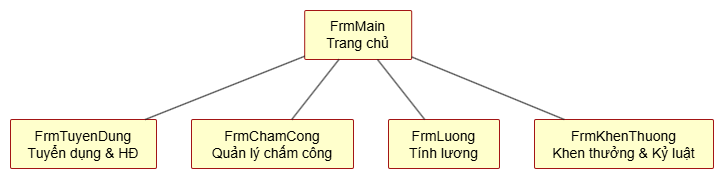

The diagram above was exported from draw.io. Its source (the exported page's mxGraphModel, read from the mxfile embedded in the PNG):
<mxGraphModel dx="1377" dy="923" grid="1" gridSize="10" guides="1" tooltips="1" connect="1" arrows="1" fold="1" page="1" pageScale="1" pageWidth="4681" pageHeight="3300" math="0" shadow="0">
  <root>
    <mxCell id="0" />
    <mxCell id="1" parent="0" />
    <UserObject label="" plantUmlData="{&#10;  &quot;data&quot;: &quot;@startuml\nskinparam rectangle {\n    BackgroundColor #FFFFCC\n    BorderColor #A31515\n    FontColor Black\n}\n\nrectangle \&quot;FrmMain\\nTrang chủ\&quot; as Main\nrectangle \&quot;FrmTuyenDung\\nTuyển dụng &amp; HĐ\&quot; as TuyenDung\nrectangle \&quot;FrmChamCong\\nQuản lý chấm công\&quot; as ChamCong\nrectangle \&quot;FrmLuong\\nTính lương\&quot; as Luong\nrectangle \&quot;FrmKhenThuong\\nKhen thưởng &amp; Kỷ luật\&quot; as KhenThuong\n\nMain -down- TuyenDung\nMain -down- ChamCong\nMain -down- Luong\nMain -down- KhenThuong\n@enduml&quot;,&#10;  &quot;config&quot;: null&#10;}" id="iYleK7Pf2dzxq_ztYEw2-902">
      <mxCell connectable="0" parent="1" style="group;transparentBounds=1;editIcon=1;lockedGroup=0;groupPadding=10;" vertex="1">
        <mxGeometry as="geometry" />
      </mxCell>
    </UserObject>
    <UserObject label="FrmMain&#10;Trang chủ" plantUmlId="n_0" plantUmlBaseStyle="rounded=1;absoluteArcSize=1;arcSize=3;strokeWidth=1;fillColor=#FFFFCC;strokeColor=#A31515;whiteSpace=wrap;fontSize=14;fontColor=#000000;" plantUmlBaseValue="FrmMain&#10;Trang chủ" id="iYleK7Pf2dzxq_ztYEw2-903">
      <mxCell parent="iYleK7Pf2dzxq_ztYEw2-902" style="rounded=1;absoluteArcSize=1;arcSize=3;strokeWidth=1;fillColor=#FFFFCC;strokeColor=#A31515;whiteSpace=wrap;fontSize=14;fontColor=#000000;" vertex="1">
        <mxGeometry height="49" width="107" x="474.2" y="100" as="geometry" />
      </mxCell>
    </UserObject>
    <UserObject label="FrmTuyenDung&#10;Tuyển dụng &amp; HĐ" plantUmlId="n_1" plantUmlBaseStyle="rounded=1;absoluteArcSize=1;arcSize=3;strokeWidth=1;fillColor=#FFFFCC;strokeColor=#A31515;whiteSpace=wrap;fontSize=14;fontColor=#000000;" plantUmlBaseValue="FrmTuyenDung&#10;Tuyển dụng &amp; HĐ" id="iYleK7Pf2dzxq_ztYEw2-904">
      <mxCell parent="iYleK7Pf2dzxq_ztYEw2-902" style="rounded=1;absoluteArcSize=1;arcSize=3;strokeWidth=1;fillColor=#FFFFCC;strokeColor=#A31515;whiteSpace=wrap;fontSize=14;fontColor=#000000;" vertex="1">
        <mxGeometry height="49" width="146" x="180" y="209" as="geometry" />
      </mxCell>
    </UserObject>
    <UserObject label="FrmChamCong&#10;Quản lý chấm công" plantUmlId="n_2" plantUmlBaseStyle="rounded=1;absoluteArcSize=1;arcSize=3;strokeWidth=1;fillColor=#FFFFCC;strokeColor=#A31515;whiteSpace=wrap;fontSize=14;fontColor=#000000;" plantUmlBaseValue="FrmChamCong&#10;Quản lý chấm công" id="iYleK7Pf2dzxq_ztYEw2-905">
      <mxCell parent="iYleK7Pf2dzxq_ztYEw2-902" style="rounded=1;absoluteArcSize=1;arcSize=3;strokeWidth=1;fillColor=#FFFFCC;strokeColor=#A31515;whiteSpace=wrap;fontSize=14;fontColor=#000000;" vertex="1">
        <mxGeometry height="49" width="162" x="361" y="209" as="geometry" />
      </mxCell>
    </UserObject>
    <UserObject label="FrmLuong&#10;Tính lương" plantUmlId="n_3" plantUmlBaseStyle="rounded=1;absoluteArcSize=1;arcSize=3;strokeWidth=1;fillColor=#FFFFCC;strokeColor=#A31515;whiteSpace=wrap;fontSize=14;fontColor=#000000;" plantUmlBaseValue="FrmLuong&#10;Tính lương" id="iYleK7Pf2dzxq_ztYEw2-906">
      <mxCell parent="iYleK7Pf2dzxq_ztYEw2-902" style="rounded=1;absoluteArcSize=1;arcSize=3;strokeWidth=1;fillColor=#FFFFCC;strokeColor=#A31515;whiteSpace=wrap;fontSize=14;fontColor=#000000;" vertex="1">
        <mxGeometry height="49" width="111" x="558" y="209" as="geometry" />
      </mxCell>
    </UserObject>
    <UserObject label="FrmKhenThuong&#10;Khen thưởng &amp; Kỷ luật" plantUmlId="n_4" plantUmlBaseStyle="rounded=1;absoluteArcSize=1;arcSize=3;strokeWidth=1;fillColor=#FFFFCC;strokeColor=#A31515;whiteSpace=wrap;fontSize=14;fontColor=#000000;" plantUmlBaseValue="FrmKhenThuong&#10;Khen thưởng &amp; Kỷ luật" id="iYleK7Pf2dzxq_ztYEw2-907">
      <mxCell parent="iYleK7Pf2dzxq_ztYEw2-902" style="rounded=1;absoluteArcSize=1;arcSize=3;strokeWidth=1;fillColor=#FFFFCC;strokeColor=#A31515;whiteSpace=wrap;fontSize=14;fontColor=#000000;" vertex="1">
        <mxGeometry height="49" width="179" x="704" y="209" as="geometry" />
      </mxCell>
    </UserObject>
    <UserObject label="" plantUmlId="e_5" plantUmlBaseStyle="strokeColor=#181818;fontColor=#000000;fontSize=13;html=1;endArrow=none;curved=0;rounded=0;endSize=6;sourcePerimeterSpacing=0;targetPerimeterSpacing=0;" plantUmlBaseValue="" id="iYleK7Pf2dzxq_ztYEw2-908">
      <mxCell edge="1" parent="iYleK7Pf2dzxq_ztYEw2-902" source="iYleK7Pf2dzxq_ztYEw2-903" style="strokeColor=#181818;fontColor=#000000;fontSize=13;html=1;endArrow=none;curved=0;rounded=0;endSize=6;sourcePerimeterSpacing=0;targetPerimeterSpacing=0;" target="iYleK7Pf2dzxq_ztYEw2-904">
        <mxGeometry relative="1" as="geometry" />
      </mxCell>
    </UserObject>
    <UserObject label="" plantUmlId="e_6" plantUmlBaseStyle="strokeColor=#181818;fontColor=#000000;fontSize=13;html=1;endArrow=none;curved=0;rounded=0;endSize=6;sourcePerimeterSpacing=0;targetPerimeterSpacing=0;" plantUmlBaseValue="" id="iYleK7Pf2dzxq_ztYEw2-909">
      <mxCell edge="1" parent="iYleK7Pf2dzxq_ztYEw2-902" source="iYleK7Pf2dzxq_ztYEw2-903" style="strokeColor=#181818;fontColor=#000000;fontSize=13;html=1;endArrow=none;curved=0;rounded=0;endSize=6;sourcePerimeterSpacing=0;targetPerimeterSpacing=0;" target="iYleK7Pf2dzxq_ztYEw2-905">
        <mxGeometry relative="1" as="geometry" />
      </mxCell>
    </UserObject>
    <UserObject label="" plantUmlId="e_7" plantUmlBaseStyle="strokeColor=#181818;fontColor=#000000;fontSize=13;html=1;endArrow=none;curved=0;rounded=0;endSize=6;sourcePerimeterSpacing=0;targetPerimeterSpacing=0;" plantUmlBaseValue="" id="iYleK7Pf2dzxq_ztYEw2-910">
      <mxCell edge="1" parent="iYleK7Pf2dzxq_ztYEw2-902" source="iYleK7Pf2dzxq_ztYEw2-903" style="strokeColor=#181818;fontColor=#000000;fontSize=13;html=1;endArrow=none;curved=0;rounded=0;endSize=6;sourcePerimeterSpacing=0;targetPerimeterSpacing=0;" target="iYleK7Pf2dzxq_ztYEw2-906">
        <mxGeometry relative="1" as="geometry" />
      </mxCell>
    </UserObject>
    <UserObject label="" plantUmlId="e_8" plantUmlBaseStyle="strokeColor=#181818;fontColor=#000000;fontSize=13;html=1;endArrow=none;curved=0;rounded=0;endSize=6;sourcePerimeterSpacing=0;targetPerimeterSpacing=0;" plantUmlBaseValue="" id="iYleK7Pf2dzxq_ztYEw2-911">
      <mxCell edge="1" parent="iYleK7Pf2dzxq_ztYEw2-902" source="iYleK7Pf2dzxq_ztYEw2-903" style="strokeColor=#181818;fontColor=#000000;fontSize=13;html=1;endArrow=none;curved=0;rounded=0;endSize=6;sourcePerimeterSpacing=0;targetPerimeterSpacing=0;" target="iYleK7Pf2dzxq_ztYEw2-907">
        <mxGeometry relative="1" as="geometry" />
      </mxCell>
    </UserObject>
  </root>
</mxGraphModel>